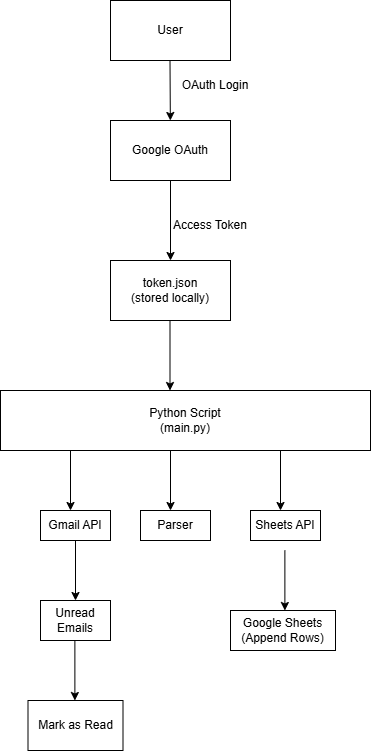

The diagram above was exported from draw.io. Its source (the exported page's mxGraphModel, read from the mxfile embedded in the PNG):
<mxGraphModel dx="1293" dy="764" grid="1" gridSize="10" guides="1" tooltips="1" connect="1" arrows="1" fold="1" page="1" pageScale="1" pageWidth="850" pageHeight="1100" math="0" shadow="0">
  <root>
    <mxCell id="0" />
    <mxCell id="1" parent="0" />
    <mxCell id="BoV2mgvPvFa1VsK-8YVc-2" parent="1" style="rounded=0;whiteSpace=wrap;html=1;" value="User" vertex="1">
      <mxGeometry height="60" width="120" x="350" y="50" as="geometry" />
    </mxCell>
    <mxCell id="BoV2mgvPvFa1VsK-8YVc-3" edge="1" parent="1" style="endArrow=classic;html=1;rounded=0;" target="BoV2mgvPvFa1VsK-8YVc-4" value="">
      <mxGeometry height="50" relative="1" width="50" as="geometry">
        <mxPoint x="409.5" y="110" as="sourcePoint" />
        <mxPoint x="409.5" y="180" as="targetPoint" />
      </mxGeometry>
    </mxCell>
    <mxCell id="BoV2mgvPvFa1VsK-8YVc-7" edge="1" parent="1" source="BoV2mgvPvFa1VsK-8YVc-4" style="edgeStyle=orthogonalEdgeStyle;rounded=0;orthogonalLoop=1;jettySize=auto;html=1;" target="BoV2mgvPvFa1VsK-8YVc-6" value="">
      <mxGeometry relative="1" as="geometry" />
    </mxCell>
    <mxCell id="BoV2mgvPvFa1VsK-8YVc-4" parent="1" style="rounded=0;whiteSpace=wrap;html=1;" value="&lt;div&gt;&lt;br&gt;&lt;/div&gt;Google OAuth&lt;div&gt;&lt;br&gt;&lt;/div&gt;" vertex="1">
      <mxGeometry height="60" width="120" x="350" y="170" as="geometry" />
    </mxCell>
    <mxCell id="BoV2mgvPvFa1VsK-8YVc-5" parent="1" style="text;html=1;whiteSpace=wrap;strokeColor=none;fillColor=none;align=center;verticalAlign=middle;rounded=0;autosize=1;resizable=0;" value="OAuth Login" vertex="1">
      <mxGeometry height="30" width="90" x="410" y="120" as="geometry" />
    </mxCell>
    <mxCell id="BoV2mgvPvFa1VsK-8YVc-6" parent="1" style="whiteSpace=wrap;html=1;rounded=0;" value="token.json&lt;div&gt;(stored locally)&lt;/div&gt;" vertex="1">
      <mxGeometry height="60" width="120" x="350" y="310" as="geometry" />
    </mxCell>
    <mxCell id="BoV2mgvPvFa1VsK-8YVc-13" edge="1" parent="1" style="endArrow=classic;html=1;rounded=0;" value="">
      <mxGeometry height="50" relative="1" width="50" as="geometry">
        <mxPoint x="410" y="500" as="sourcePoint" />
        <mxPoint x="410" y="560" as="targetPoint" />
      </mxGeometry>
    </mxCell>
    <mxCell id="BoV2mgvPvFa1VsK-8YVc-14" edge="1" parent="1" style="endArrow=classic;html=1;rounded=0;" value="">
      <mxGeometry height="50" relative="1" width="50" as="geometry">
        <mxPoint x="409.5" y="370" as="sourcePoint" />
        <mxPoint x="409.5" y="440" as="targetPoint" />
      </mxGeometry>
    </mxCell>
    <mxCell id="BoV2mgvPvFa1VsK-8YVc-15" parent="1" style="text;html=1;whiteSpace=wrap;strokeColor=none;fillColor=none;align=center;verticalAlign=middle;rounded=0;autosize=1;resizable=0;" value="Access Token" vertex="1">
      <mxGeometry height="30" width="100" x="400" y="260" as="geometry" />
    </mxCell>
    <mxCell id="BoV2mgvPvFa1VsK-8YVc-22" edge="1" parent="1" style="edgeStyle=orthogonalEdgeStyle;rounded=0;orthogonalLoop=1;jettySize=auto;html=1;" value="">
      <mxGeometry relative="1" as="geometry">
        <mxPoint x="310" y="500" as="sourcePoint" />
        <mxPoint x="310" y="560" as="targetPoint" />
      </mxGeometry>
    </mxCell>
    <mxCell id="BoV2mgvPvFa1VsK-8YVc-26" parent="1" style="whiteSpace=wrap;html=1;rounded=0;" value="Python Script&lt;div&gt;(main.py)&lt;/div&gt;" vertex="1">
      <mxGeometry height="60" width="370" x="240" y="440" as="geometry" />
    </mxCell>
    <mxCell id="BoV2mgvPvFa1VsK-8YVc-29" parent="1" style="rounded=0;whiteSpace=wrap;html=1;" value="Unread Emails" vertex="1">
      <mxGeometry height="40" width="70" x="280" y="650" as="geometry" />
    </mxCell>
    <mxCell id="BoV2mgvPvFa1VsK-8YVc-32" parent="1" style="rounded=0;whiteSpace=wrap;html=1;" value="Google Sheets&lt;div&gt;(Append Rows)&lt;/div&gt;" vertex="1">
      <mxGeometry height="40" width="105" x="470" y="660" as="geometry" />
    </mxCell>
    <mxCell id="BoV2mgvPvFa1VsK-8YVc-33" edge="1" parent="1" style="endArrow=classic;html=1;rounded=0;" value="">
      <mxGeometry height="50" relative="1" width="50" as="geometry">
        <mxPoint x="524.38" y="600" as="sourcePoint" />
        <mxPoint x="524.38" y="660" as="targetPoint" />
      </mxGeometry>
    </mxCell>
    <mxCell id="BoV2mgvPvFa1VsK-8YVc-34" edge="1" parent="1" style="endArrow=classic;html=1;rounded=0;" value="">
      <mxGeometry height="50" relative="1" width="50" as="geometry">
        <mxPoint x="314.38" y="690" as="sourcePoint" />
        <mxPoint x="314.38" y="750" as="targetPoint" />
      </mxGeometry>
    </mxCell>
    <mxCell id="BoV2mgvPvFa1VsK-8YVc-35" parent="1" style="rounded=0;whiteSpace=wrap;html=1;" value="Mark as Read" vertex="1">
      <mxGeometry height="50" width="95" x="267.5" y="750" as="geometry" />
    </mxCell>
    <mxCell id="BoV2mgvPvFa1VsK-8YVc-36" edge="1" parent="1" style="endArrow=classic;html=1;rounded=0;" value="">
      <mxGeometry height="50" relative="1" width="50" as="geometry">
        <mxPoint x="520" y="500" as="sourcePoint" />
        <mxPoint x="520" y="560" as="targetPoint" />
      </mxGeometry>
    </mxCell>
    <mxCell id="BoV2mgvPvFa1VsK-8YVc-42" edge="1" parent="1" source="BoV2mgvPvFa1VsK-8YVc-37" style="edgeStyle=orthogonalEdgeStyle;rounded=0;orthogonalLoop=1;jettySize=auto;html=1;" target="BoV2mgvPvFa1VsK-8YVc-29" value="">
      <mxGeometry relative="1" as="geometry" />
    </mxCell>
    <mxCell id="BoV2mgvPvFa1VsK-8YVc-37" parent="1" style="rounded=0;whiteSpace=wrap;html=1;" value="Gmail API" vertex="1">
      <mxGeometry height="30" width="70" x="280" y="560" as="geometry" />
    </mxCell>
    <mxCell id="BoV2mgvPvFa1VsK-8YVc-40" parent="1" style="rounded=0;whiteSpace=wrap;html=1;" value="Parser" vertex="1">
      <mxGeometry height="30" width="70" x="380" y="560" as="geometry" />
    </mxCell>
    <mxCell id="BoV2mgvPvFa1VsK-8YVc-41" parent="1" style="rounded=0;whiteSpace=wrap;html=1;" value="Sheets API" vertex="1">
      <mxGeometry height="30" width="70" x="490" y="560" as="geometry" />
    </mxCell>
  </root>
</mxGraphModel>